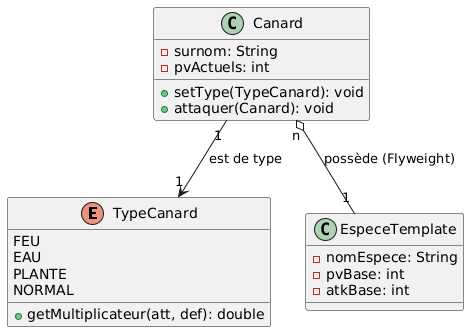

The diagram above was rendered by PlantUML. Its source (embedded in the PNG):
@startuml
enum TypeCanard {
    FEU
    EAU
    PLANTE
    NORMAL
    + getMultiplicateur(att, def): double
}

class EspeceTemplate {
    - nomEspece: String
    - pvBase: int
    - atkBase: int
}

class Canard {
    - surnom: String
    - pvActuels: int
    + setType(TypeCanard): void
    + attaquer(Canard): void
}

Canard "n" o-- "1" EspeceTemplate : possède (Flyweight)
Canard "1" --> "1" TypeCanard : est de type
@enduml